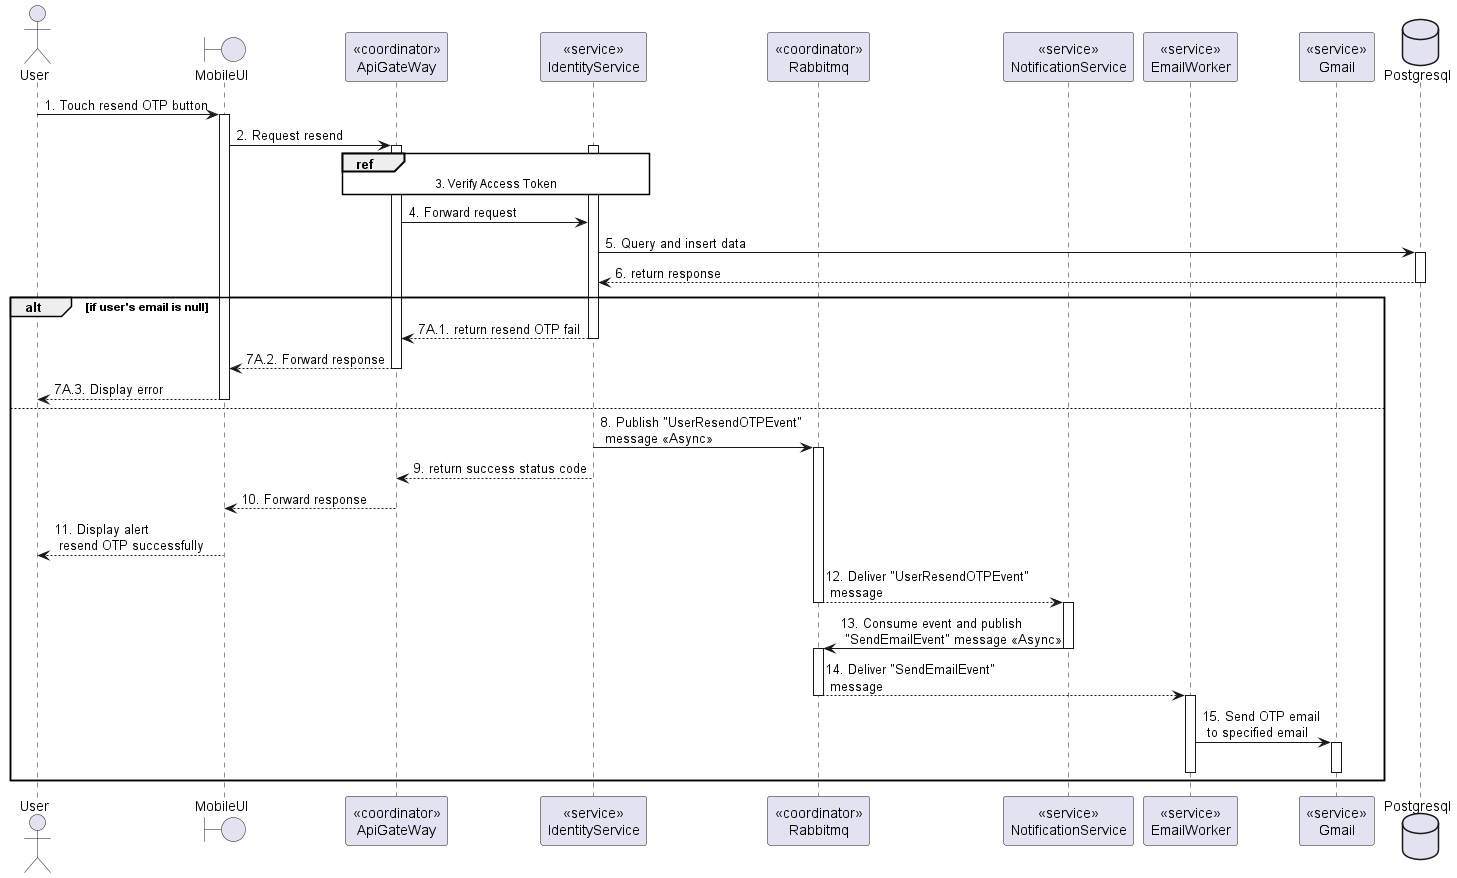

The diagram above was rendered by PlantUML. Its source (embedded in the PNG):
@startuml ResendEmailOTP
<style>
  sequenceDiagram {
    reference {
      BackGroundColor white
    }
}
</style>

actor User
boundary MobileUI
participant "<<coordinator>>\nApiGateWay" as ApiGateway
participant "<<service>>\nIdentityService" as IdentityService
participant "<<coordinator>>\nRabbitmq"  as Rabbitmq
participant "<<service>>\nNotificationService" as NotificationService
participant "<<service>>\nEmailWorker" as EmailWorker
participant "<<service>>\nGmail" as Gmail

database Postgresql
User -> MobileUI: 1. Touch resend OTP button
activate MobileUI

MobileUI -> ApiGateway: 2. Request resend
activate ApiGateway

activate IdentityService
ref over ApiGateway, IdentityService: 3. Verify Access Token

ApiGateway -> IdentityService: 4. Forward request

database Postgresql
IdentityService -> Postgresql: 5. Query and insert data
activate Postgresql
IdentityService <-- Postgresql: 6. return response
deactivate Postgresql


alt if user's email is null
    ApiGateway <-- IdentityService: 7A.1. return resend OTP fail
    deactivate IdentityService
    MobileUI <-- ApiGateway: 7A.2. Forward response
    deactivate ApiGateway
    User <-- MobileUI: 7A.3. Display error
    deactivate MobileUI
else
    IdentityService -> Rabbitmq: 8. Publish "UserResendOTPEvent"\n message <<Async>>
    activate Rabbitmq

    ApiGateway <-- IdentityService: 9. return success status code
    deactivate IdentityService
    MobileUI <-- ApiGateway: 10. Forward response
    deactivate ApiGateway
    User <-- MobileUI: 11. Display alert\n resend OTP successfully
    deactivate MobileUI

    Rabbitmq --> NotificationService: 12. Deliver "UserResendOTPEvent"\n message
    deactivate Rabbitmq
    activate NotificationService
    NotificationService -> Rabbitmq: 13. Consume event and publish \n "SendEmailEvent" message <<Async>>
    deactivate NotificationService
    activate Rabbitmq
    Rabbitmq --> EmailWorker: 14. Deliver "SendEmailEvent"\n message
    deactivate Rabbitmq
    activate EmailWorker
    EmailWorker -> Gmail: 15. Send OTP email\n to specified email
    activate Gmail
    deactivate EmailWorker
    deactivate Gmail
end

@enduml